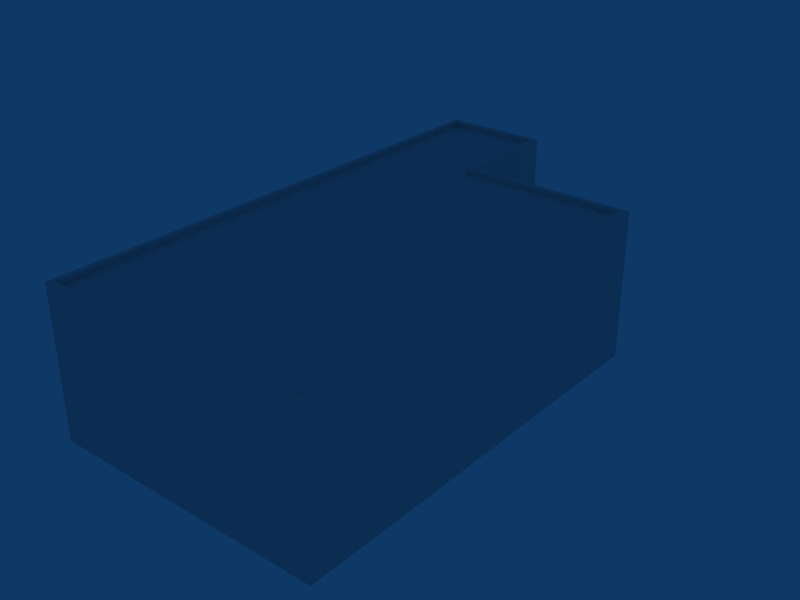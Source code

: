 # Source: ebbr_building_ref_090.blend  (saved by Blender 2.79.0; exported with 4.5.12 LTS)
import bpy
from mathutils import Matrix  # noqa: F401  (used for matrix-valued properties, if any)

bpy.ops.wm.read_factory_settings(use_empty=True)
scene = bpy.context.scene
scene.name = 'Scene'

# ---- collections
col_collection_1 = bpy.data.collections.new('Collection 1'); scene.collection.children.link(col_collection_1)

# ---- materials (node trees are filled in below, after node groups)
mat_material = bpy.data.materials.new('Material')
mat_material.alpha_threshold = 0.0
mat_material.roughness = 0.5

# ---- material node trees

# ---- world
world_world = bpy.data.worlds.new('World'); scene.world = world_world
world_world.color = (0.05656, 0.2208, 0.4)
world_world.use_sun_shadow = False
world_world.sun_shadow_jitter_overblur = 0.0
world_world.cycles.sampling_method = 'NONE'
world_world.cycles.sample_map_resolution = 256

# ---- meshes
me_cube_001 = bpy.data.meshes.new('Cube.001')
me_cube_001.from_pydata([(7.501, 7.0, -11.25), (7.501, -1.0, -11.25), (-7.501, -1.0, -11.25), (-7.501, 7.0, -11.25), (7.501, 7.0, 11.25), (7.501, -1.0, 11.25), (-7.501, -1.0, 11.25), (-7.501, 7.0, 11.25), (-1.765, -1.0, -11.25), (-1.765, 7.0, -11.25), (-1.765, -1.0, 11.25), (-1.765, 7.0, 11.25), (-1.765, 7.0, -17.25), (-1.765, -1.0, -17.25), (-7.501, 7.0, -17.25), (-7.501, -1.0, -17.25), (-7.2, 7.0, -10.95), (-7.2, 7.0, -16.94), (-2.07, 7.0, -16.94), (-2.07, 7.0, -10.95), (-7.2, 7.0, 10.93), (-2.07, 7.0, 10.93), (7.038, 7.0, 10.93), (7.038, 7.0, -10.95), (7.038, 6.7, 10.93), (7.038, 6.7, -10.95), (-7.2, 6.7, -10.95), (-7.2, 6.7, 10.93), (-2.07, 6.7, -10.95), (-2.07, 6.7, 10.93), (-2.07, 6.7, -16.94), (-7.2, 6.7, -16.94)], [], [(0, 4, 5, 1), (2, 6, 7, 3), (9, 0, 1, 8), (4, 11, 10, 5), (11, 7, 6, 10), (9, 8, 13, 12), (2, 3, 14, 15), (13, 15, 14, 12), (14, 3, 16, 17), (12, 14, 17, 18), (9, 12, 18, 19), (7, 11, 21, 20), (11, 4, 22, 21), (0, 9, 19, 23), (3, 7, 20, 16), (4, 0, 23, 22), (22, 23, 25, 24), (16, 20, 27, 26), (23, 19, 28, 25), (21, 22, 24, 29), (20, 21, 29, 27), (19, 18, 30, 28), (18, 17, 31, 30), (17, 16, 26, 31), (25, 28, 29, 24), (28, 26, 27, 29), (26, 28, 30, 31)])
_uv = me_cube_001.uv_layers.new(name='UVTex')
_uv.uv.foreach_set('vector', [0.5312, 0.03125, 0.7188, 0.03125, 0.7188, 0.2188, 0.5312, 0.2188, 0.5312, 0.03125, 0.7188, 0.03125, 0.7188, 0.2188, 0.5312, 0.2188, 0.5312, 0.03125, 0.7188, 0.03125, 0.7188, 0.2188, 0.5312, 0.2188, 0.5312, 0.03125, 0.7188, 0.03125, 0.7188, 0.2188, 0.5312, 0.2188, 0.5312, 0.03125, 0.7188, 0.03125, 0.7188, 0.2188, 0.5312, 0.2188, 0.5312, 0.03125, 0.7188, 0.03125, 0.7188, 0.2188, 0.5312, 0.2188, 0.5312, 0.03125, 0.7188, 0.03125, 0.7188, 0.2188, 0.5312, 0.2188, 0.5312, 0.03125, 0.7188, 0.03125, 0.7188, 0.2188, 0.5312, 0.2188, 0.5312, 0.03125, 0.7188, 0.03125, 0.7188, 0.2188, 0.5312, 0.2188, 0.5312, 0.03125, 0.7188, 0.03125, 0.7188, 0.2188, 0.5312, 0.2188, 0.5312, 0.03125, 0.7188, 0.03125, 0.7188, 0.2188, 0.5312, 0.2188, 0.5312, 0.03125, 0.7188, 0.03125, 0.7188, 0.2188, 0.5312, 0.2188, 0.5312, 0.03125, 0.7188, 0.03125, 0.7188, 0.2188, 0.5312, 0.2188, 0.5312, 0.03125, 0.7188, 0.03125, 0.7188, 0.2188, 0.5312, 0.2188, 0.5312, 0.03125, 0.7188, 0.03125, 0.7188, 0.2188, 0.5312, 0.2188, 0.5312, 0.03125, 0.7188, 0.03125, 0.7188, 0.2188, 0.5312, 0.2188, 0.5312, 0.03125, 0.7188, 0.03125, 0.7188, 0.2188, 0.5312, 0.2188, 0.5312, 0.03125, 0.7188, 0.03125, 0.7188, 0.2188, 0.5312, 0.2188, 0.5312, 0.03125, 0.7188, 0.03125, 0.7188, 0.2188, 0.5312, 0.2188, 0.5312, 0.03125, 0.7188, 0.03125, 0.7188, 0.2188, 0.5312, 0.2188, 0.5312, 0.03125, 0.7188, 0.03125, 0.7188, 0.2188, 0.5312, 0.2188, 0.5312, 0.03125, 0.7188, 0.03125, 0.7188, 0.2188, 0.5312, 0.2188, 0.5312, 0.03125, 0.7188, 0.03125, 0.7188, 0.2188, 0.5312, 0.2188, 0.5312, 0.03125, 0.7188, 0.03125, 0.7188, 0.2188, 0.5312, 0.2188, 0.5312, 0.2812, 0.7188, 0.2812, 0.7188, 0.4688, 0.5312, 0.4688, 0.5312, 0.2812, 0.7188, 0.2812, 0.7188, 0.4688, 0.5312, 0.4688, 0.5312, 0.2812, 0.7188, 0.2812, 0.7188, 0.4688, 0.5312, 0.4688])
me_cube_001.materials.append(mat_material)
me_cube_001.use_remesh_preserve_volume = False
me_cube_001.use_remesh_preserve_attributes = False
me_cube_001.use_mirror_vertex_groups = False
me_cube_001.update()

# ---- objects
ob_cube = bpy.data.objects.new('Cube', me_cube_001)

# ---- transforms, parenting, visibility, modifiers, constraints
ob_cube.location = (0.0, 0.0, 1.0)
ob_cube.rotation_euler = (1.571, -0.0, -0.0)
ob_cube.lock_rotations_4d = False
ob_cube.empty_display_type = 'ARROWS'
ob_cube.lineart.crease_threshold = 0.0

# ---- collection membership
col_collection_1.objects.link(ob_cube)

# ---- scene / render settings (as saved in the file)
scene.frame_start = 1; scene.frame_end = 250; scene.frame_set(1)
scene.render.engine = 'BLENDER_EEVEE_NEXT'
scene.render.image_settings.file_format = 'JPEG'
scene.render.image_settings.color_mode = 'RGB'
scene.render.image_settings.compression = 90
scene.render.resolution_x = 800
scene.render.resolution_y = 600
scene.render.pixel_aspect_x = 100.0
scene.render.pixel_aspect_y = 100.0
scene.render.fps = 25
scene.render.dither_intensity = 0.0
scene.render.use_compositing = False
scene.render.use_sequencer = False
scene.render.bake_margin = 2
scene.render.bake_bias = 0.0
scene.render.use_stamp_time = False
scene.render.use_stamp_date = False
scene.render.use_stamp_frame = False
scene.render.use_stamp_camera = False
scene.render.use_stamp_scene = False
scene.render.use_stamp_filename = False
scene.render.use_stamp_render_time = False
scene.render.stamp_font_size = 0
scene.cycles.use_denoising = False
scene.cycles.samples = 10
scene.cycles.sampling_pattern = 'TABULATED_SOBOL'
scene.cycles.light_sampling_threshold = 0.0
scene.cycles.use_adaptive_sampling = False
scene.cycles.use_light_tree = False
scene.cycles.blur_glossy = 0.0
scene.cycles.volume_bounces = 1
scene.cycles.pixel_filter_type = 'GAUSSIAN'
scene.cycles.sample_clamp_indirect = 0.0
scene.view_settings.view_transform = 'Raw'
bpy.context.view_layer.update()

# ---- added for rendering (the .blend has no active camera): camera
cam_auto = bpy.data.cameras.new('AutoCamera')
cam_auto.lens = 50.0
cam_auto.sensor_width = 36.0
cam_auto.clip_end = 1000.0
ob_auto_camera = bpy.data.objects.new('AutoCamera', cam_auto)
scene.collection.objects.link(ob_auto_camera)
ob_auto_camera.location = (30.704, -33.8448, 28.5632)
ob_auto_camera.rotation_euler = (1.09748, -7.21219e-08, 0.694738)
scene.camera = ob_auto_camera
bpy.context.view_layer.update()
